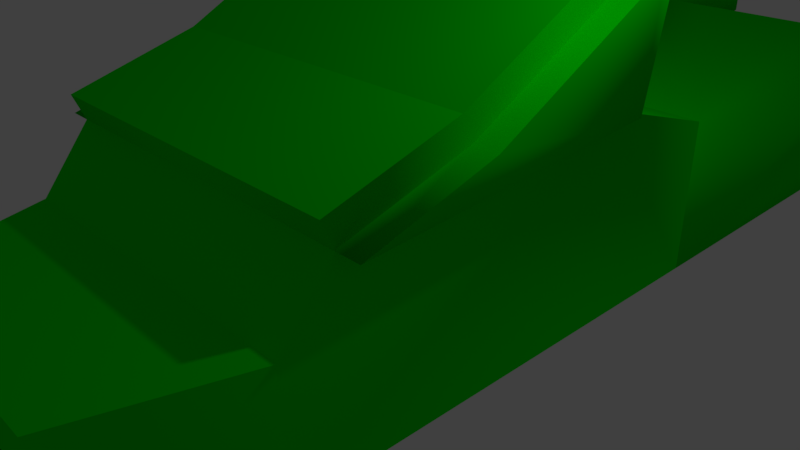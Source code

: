 # Source: habilidadChino.blend  (saved by Blender 2.79.0; exported with 4.5.12 LTS)
import bpy
from mathutils import Matrix  # noqa: F401  (used for matrix-valued properties, if any)

bpy.ops.wm.read_factory_settings(use_empty=True)
scene = bpy.context.scene
scene.name = 'Scene'

# ---- collections
col_collection_1 = bpy.data.collections.new('Collection 1'); scene.collection.children.link(col_collection_1)

# ---- materials (node trees are filled in below, after node groups)
mat_material_002 = bpy.data.materials.new('Material.002')
mat_material_002.alpha_threshold = 0.0
mat_material_002.use_transparent_shadow = False
mat_material_002.diffuse_color = (0.0, 0.8, 0.0001453, 1.0)
mat_material_002.roughness = 0.5

# ---- material node trees

# ---- world
world_world = bpy.data.worlds.new('World'); scene.world = world_world
world_world.color = (0.05088, 0.05088, 0.05088)
world_world.use_sun_shadow = False
world_world.sun_shadow_jitter_overblur = 0.0
world_world.cycles.sampling_method = 'MANUAL'

# ---- cameras
cam_camera = bpy.data.cameras.new('Camera')
cam_camera.clip_end = 100.0
cam_camera.lens = 35.0
cam_camera.sensor_width = 32.0
cam_camera.sensor_height = 18.0
cam_camera.ortho_scale = 7.314
cam_camera.dof.focus_distance = 0.0
cam_camera.dof.aperture_fstop = 128.0

# ---- lights
light_lamp = bpy.data.lights.new('Lamp', 'POINT')
light_lamp.transmission_factor = 0.0
light_lamp.cutoff_distance = 30.0
light_lamp.energy = 100.0
light_lamp.shadow_buffer_clip_start = 1.001
light_lamp.shadow_soft_size = 0.1
light_lamp.shadow_maximum_resolution = 0.006
light_lamp.use_absolute_resolution = True

# ---- meshes
me_cube_001 = bpy.data.meshes.new('Cube.001')
me_cube_001.from_pydata([(-2.31, -1.793, -3.708), (2.31, -1.793, -3.708), (2.31, -1.793, -1.495), (-2.31, -1.793, -1.495), (-2.31, 0.3882, -3.708), (-2.31, 1.015, -1.682), (2.31, 1.015, -1.682), (2.31, 0.3882, -3.708), (-2.31, 2.594, -1.791), (2.31, 2.574, -1.791), (-2.31, -1.793, 3.08), (-2.31, -0.1157, 3.08), (-2.31, 0.718, 2.423), (2.31, -1.793, 3.08), (-1.705e-06, -1.793, 1.796), (2.31, 0.7272, 2.403), (2.31, -0.1157, 3.08), (-1.705e-06, -1.793, 3.08), (-1.289, -1.793, 5.046), (-1.577, -0.1157, 5.046), (-1.705e-06, -0.1157, 3.08), (-1.705e-06, -0.1157, 5.046), (1.734, -0.1157, 5.046), (-1.705e-06, -1.793, 5.046), (1.316, -1.793, 5.046), (-2.31, 1.232, 0.7165), (2.31, 1.241, 0.6962), (-2.31, 2.359, -1.939), (2.31, 2.316, -1.954), (1.733, 2.574, -1.791), (1.771, 2.318, -1.952), (-1.779, 2.594, -1.791), (-1.802, 2.356, -1.941), (1.733, 3.662, -3.028), (2.31, 3.662, -3.028), (-2.31, 3.468, -3.176), (-2.31, 3.712, -3.028), (2.31, 3.394, -3.19), (-1.802, 3.465, -3.177), (1.771, 3.397, -3.189), (-1.779, 3.712, -3.028), (1.733, 3.857, -3.668), (2.31, 3.857, -3.668), (-2.31, 3.664, -3.815), (-2.31, 3.908, -3.668), (2.31, 3.589, -3.83), (-1.802, 3.661, -3.817), (1.771, 3.592, -3.828), (-1.779, 3.908, -3.668), (2.561, 3.953, -6.671), (3.138, 3.953, -6.671), (-2.967, 3.725, -6.818), (-2.967, 3.953, -6.671), (3.138, 3.703, -6.833), (-2.46, 3.723, -6.82), (2.6, 3.705, -6.831), (-2.437, 3.953, -6.671), (-2.309, 0.3882, -9.972), (2.31, 0.3882, -9.972), (-2.31, -1.793, -9.972), (2.31, -1.793, -9.972), (4.053e-06, 0.3882, -9.972), (-2.31, -0.7026, -9.972), (1.907e-06, -1.793, -9.972), (2.31, -0.7026, -9.972), (2.861e-06, -0.7026, -9.972), (1.155, 0.3882, -9.972), (-2.31, -0.1572, -9.972), (1.155, -1.793, -9.972), (2.31, -0.1572, -9.972), (-1.155, 0.3882, -9.972), (-2.31, -1.248, -9.972), (-1.155, -1.793, -9.972), (2.31, -1.248, -9.972), (1.155, -0.7026, -9.972), (-1.155, -0.7026, -9.972), (2.384e-06, -1.248, -9.972), (3.457e-06, -0.1572, -9.972), (-1.155, -0.1572, -9.972), (-1.155, -1.248, -9.972), (1.155, -1.248, -9.972), (1.155, -0.1572, -9.972), (-2.812, -0.1572, -12.42), (-2.812, 0.3882, -12.42), (-1.658, 0.3882, -12.42), (-1.658, -0.1572, -12.42), (2.07, 0.3882, -12.54), (3.224, 0.3882, -12.54), (3.224, -0.1572, -12.54), (2.07, -0.1572, -12.54), (-2.435, -1.793, -13.21), (-2.435, -1.248, -13.21), (-1.28, -1.793, -13.21), (-1.28, -1.248, -13.21), (1.723, -1.793, -13.39), (2.878, -1.793, -13.39), (2.878, -1.248, -13.39), (1.723, -1.248, -13.39), (0.8324, -0.7026, -13.37), (1.987, -0.7026, -13.37), (0.8324, -1.248, -13.37), (1.987, -1.248, -13.37), (-1.489, -0.7026, -13.49), (-0.3345, -0.7026, -13.49), (-0.3345, -1.248, -13.49), (-1.489, -1.248, -13.49), (-2.633, 2.359, -1.939), (-2.633, 2.594, -1.791), (-2.633, 0.718, 2.423), (-2.633, 1.232, 0.7165), (-2.633, 1.015, -1.682), (2.654, 1.015, -1.682), (2.654, 0.7272, 2.403), (2.654, 2.316, -1.954), (2.654, 2.574, -1.791), (2.654, 1.241, 0.6962), (1.733, 2.915, -1.65), (2.31, 2.915, -1.65), (-2.309, 1.06, 2.565), (2.31, 1.069, 2.545), (2.31, 1.583, 0.838), (-2.309, 1.574, 0.8583), (-2.309, 2.935, -1.65), (-1.779, 2.935, -1.65)], [], [(0, 1, 2, 3), (4, 5, 6, 7), (0, 4, 57, 67, 62, 71, 59), (1, 7, 6, 2), (6, 5, 27, 32, 30, 28), (4, 0, 3, 5), (5, 3, 10, 11, 12), (3, 2, 13, 14, 10), (2, 6, 15, 16, 13), (14, 13, 17), (11, 10, 18, 19), (16, 20, 21, 22), (10, 14, 17), (23, 21, 19, 18), (24, 22, 21, 23), (17, 13, 24, 23), (20, 11, 19, 21), (13, 16, 22, 24), (10, 17, 23, 18), (8, 25, 121, 122), (15, 12, 11, 20, 16), (12, 15, 119, 118), (25, 8, 107, 109), (6, 28, 113, 111), (37, 39, 47, 45), (32, 27, 35, 38), (29, 30, 32, 31), (28, 30, 39, 37), (36, 40, 48, 44), (30, 29, 33, 39), (27, 8, 36, 35), (9, 28, 37, 34), (31, 32, 38, 40), (8, 31, 40, 36), (29, 9, 34, 33), (44, 48, 56, 52), (43, 44, 52, 51), (34, 37, 45, 42), (33, 34, 42, 41), (40, 38, 46, 48), (39, 33, 41, 47), (38, 35, 43, 46), (35, 36, 44, 43), (53, 55, 49, 50), (56, 54, 51, 52), (45, 47, 55, 53), (42, 45, 53, 50), (41, 42, 50, 49), (48, 46, 54, 56), (47, 41, 49, 55), (46, 43, 51, 54), (66, 58, 87, 86), (4, 7, 58, 66, 61, 70, 57), (1, 0, 59, 72, 63, 68, 60), (7, 1, 60, 73, 64, 69, 58), (80, 74, 64, 73), (75, 65, 103, 102), (78, 70, 61, 77), (75, 78, 77, 65), (62, 67, 78, 75), (57, 70, 84, 83), (72, 79, 76, 63), (72, 59, 90, 92), (71, 62, 75, 79), (60, 68, 94, 95), (63, 76, 80, 68), (65, 74, 99, 98), (74, 81, 69, 64), (65, 77, 81, 74), (77, 61, 66, 81), (82, 83, 84, 85), (70, 78, 85, 84), (78, 67, 82, 85), (67, 57, 83, 82), (89, 86, 87, 88), (69, 81, 89, 88), (58, 69, 88, 87), (81, 66, 86, 89), (90, 91, 93, 92), (71, 79, 93, 91), (79, 72, 92, 93), (59, 71, 91, 90), (94, 97, 96, 95), (68, 80, 97, 94), (80, 73, 96, 97), (73, 60, 95, 96), (100, 98, 99, 101), (74, 80, 101, 99), (76, 65, 98, 100), (80, 76, 100, 101), (105, 102, 103, 104), (79, 75, 102, 105), (76, 79, 105, 104), (65, 76, 104, 103), (110, 108, 109, 107, 106), (12, 25, 109, 108), (27, 5, 110, 106), (5, 12, 108, 110), (8, 27, 106, 107), (112, 111, 113, 114, 115), (15, 6, 111, 112), (28, 9, 114, 113), (9, 26, 115, 114), (26, 15, 112, 115), (117, 116, 123, 122, 121, 120), (118, 119, 120, 121), (31, 8, 122, 123), (9, 29, 116, 117), (25, 12, 118, 121), (26, 9, 117, 120), (15, 26, 120, 119), (29, 31, 123, 116)])
me_cube_001.polygons.foreach_set('use_smooth', [True] * 112)
_k = set([(0, 1), (0, 3), (0, 4), (1, 2), (1, 7), (2, 13), (3, 10), (4, 5), (4, 7), (5, 6), (5, 27), (6, 7), (6, 28), (8, 25), (8, 27), (8, 31), (9, 26), (9, 28), (9, 29), (10, 18), (11, 12), (11, 19), (11, 20), (12, 15), (12, 25), (13, 24), (15, 16), (15, 26), (16, 20), (16, 22), (18, 19), (18, 23), (19, 21), (21, 22), (22, 24), (23, 24), (25, 121), (26, 120), (29, 31), (33, 34), (34, 37), (35, 36), (36, 40), (41, 42), (42, 45), (43, 44), (44, 48), (49, 50), (50, 53), (51, 52), (52, 56), (57, 67), (57, 70), (58, 66), (58, 69), (59, 71), (59, 72), (60, 68), (60, 73), (61, 66), (61, 70), (62, 67), (62, 71), (63, 68), (63, 72), (64, 69), (64, 73), (82, 83), (83, 84), (86, 87), (87, 88), (90, 91), (90, 92), (94, 95), (95, 96), (106, 107), (106, 110), (107, 109), (108, 109), (111, 113), (112, 115), (113, 114), (114, 115), (116, 117), (116, 123), (117, 120), (118, 119), (118, 121), (119, 120), (120, 121), (121, 122), (122, 123)])
me_cube_001.attributes.new('sharp_edge', 'BOOLEAN', 'EDGE').data.foreach_set('value', [ (min(e.vertices), max(e.vertices)) in _k for e in me_cube_001.edges])
me_cube_001.materials.append(mat_material_002)
me_cube_001.use_remesh_preserve_volume = False
me_cube_001.use_remesh_preserve_attributes = False
me_cube_001.use_mirror_vertex_groups = False
me_cube_001.update()
me_cube_001.normals_split_custom_set([tuple(v) for v in zip(*[iter([0.0, -1.0, 0.0, 0.0, -1.0, 0.0, 0.0, -1.0, 0.0, 0.0, -1.0, 0.0, 3.566e-06, 0.9553, -0.2957, 3.566e-06, 0.9553, -0.2957, 3.566e-06, 0.9553, -0.2957, 3.566e-06, 0.9553, -0.2957, -0.7071, -0.7071, -4.508e-07, -0.7071, 0.7071, 1.829e-07, -0.7071, 0.7071, 1.829e-07, -1.0, 8.374e-07, -1.76e-07, -1.0, 8.374e-07, -1.76e-07, -1.0, 8.374e-07, -1.76e-07, -0.7071, -0.7071, -4.508e-07, 1.0, -5.1e-07, 5.667e-07, 1.0, -5.1e-07, 5.667e-07, 0.7417, -0.5053, -0.4411, 1.0, -1.823e-07, 5.462e-07, -0.002464, -0.1959, -0.9806, -0.002464, -0.1959, -0.9806, -0.429, -0.4481, -0.7844, 0.2408, -0.1868, -0.9524, -0.2467, -0.2043, -0.9473, 0.426, -0.4534, -0.783, -1.0, 4.371e-07, -5.667e-07, -1.0, 4.371e-07, -5.667e-07, -1.0, 4.623e-07, -4.876e-07, -0.7434, -0.4997, -0.4446, -0.7434, -0.4997, -0.4446, -1.0, 4.623e-07, -4.876e-07, -0.9774, -0.04008, 0.2077, -0.9865, -0.03109, 0.1611, -0.989, -0.02681, 0.1454, 0.0, -1.0, 0.0, 0.0, -1.0, 0.0, 0.0, -1.0, -4.14e-07, 0.0, -1.0, 0.0, 0.0, -1.0, -4.146e-07, 1.0, -1.823e-07, 5.462e-07, 0.7417, -0.5053, -0.4411, 0.9889, -0.02681, 0.1461, 0.9882, -0.04567, 0.146, 0.9805, -0.05872, 0.1877, 0.0, -1.0, 0.0, 0.0, -1.0, -4.14e-07, 0.0, -1.0, -5.037e-07, -0.9865, -0.03109, 0.1611, -0.9774, -0.04008, 0.2077, -0.9105, -0.07835, 0.4059, -0.9105, -0.07835, 0.4059, 0.0, 1.0, 3.749e-09, 0.0, 1.0, 3.824e-09, 0.0, 1.0, 3.824e-09, 0.0, 1.0, 3.749e-09, 0.0, -1.0, -4.146e-07, 0.0, -1.0, 0.0, 0.0, -1.0, -5.037e-07, 0.0, 0.0, 1.0, 0.0, 0.0, 1.0, 0.0, 0.0, 1.0, 0.0, 0.0, 1.0, 0.0, 0.0, 1.0, 0.0, 0.0, 1.0, 0.0, 0.0, 1.0, 0.0, 0.0, 1.0, 0.0, -1.0, -5.037e-07, 0.0, -1.0, -4.14e-07, 0.0, -1.0, -1.004e-06, 0.0, -1.0, -1.007e-06, 0.0, 1.0, 3.824e-09, 0.0, 1.0, 3.9e-09, 0.0, 1.0, 3.9e-09, 0.0, 1.0, 3.824e-09, 0.9805, -0.05872, 0.1877, 0.9882, -0.04567, 0.146, 0.9226, -0.1151, 0.3682, 0.9226, -0.1151, 0.3682, 0.0, -1.0, -4.146e-07, 0.0, -1.0, -5.037e-07, 0.0, -1.0, -1.007e-06, 0.0, -1.0, -1.011e-06, -0.7295, 0.2628, -0.6314, -1.0, 0.0006515, 0.0003536, -1.0, 0.0006515, 0.0003536, -0.6824, 0.2808, -0.6749, 0.001102, 0.6226, 0.7825, 0.001102, 0.6226, 0.7825, 0.001102, 0.6226, 0.7825, 0.001102, 0.6226, 0.7825, 0.001102, 0.6226, 0.7825, -0.7274, -0.2626, 0.6339, 0.7301, -0.2625, 0.6309, 0.6853, -0.2797, 0.6724, -0.6812, -0.2803, 0.6763, 0.0, 0.923, 0.3848, 0.0, 0.9673, -0.2535, 0.0, 0.9673, -0.2535, 0.0, 0.923, 0.3848, 0.7417, -0.5053, -0.4411, 2.812e-07, 0.1767, -0.9843, 2.812e-07, 0.1767, -0.9843, 0.5933, -0.6064, -0.5294, 0.7554, -0.573, -0.318, -0.7104, -0.6155, -0.3413, -0.7305, -0.638, -0.2433, 0.6643, -0.7475, -0.0001752, 0.2408, -0.1868, -0.9524, -0.429, -0.4481, -0.7844, -0.7611, -0.5649, -0.3188, 0.7253, -0.5996, -0.3382, -0.6506, 0.73, -0.2094, -0.2467, -0.2043, -0.9473, 0.2408, -0.1868, -0.9524, 0.6602, 0.7323, -0.1669, 0.426, -0.4534, -0.783, -0.2467, -0.2043, -0.9473, -0.7104, -0.6155, -0.3413, 0.7554, -0.573, -0.318, -0.6441, 0.7316, 0.2234, 0.6876, 0.6317, 0.3579, 0.7153, 0.6967, 0.05409, -0.7569, 0.6251, 0.1908, -0.2467, -0.2043, -0.9473, -0.6506, 0.73, -0.2094, -0.7027, 0.6215, 0.3463, -0.7104, -0.6155, -0.3413, -0.429, -0.4481, -0.7844, -0.7433, 0.4962, 0.4487, -0.6601, 0.5572, 0.5038, -0.7611, -0.5649, -0.3188, 0.7406, 0.5045, 0.4438, 0.426, -0.4534, -0.783, 0.7554, -0.573, -0.318, 0.6639, 0.5615, 0.4939, 0.6602, 0.7323, -0.1669, 0.2408, -0.1868, -0.9524, 0.7253, -0.5996, -0.3382, 0.6876, 0.6317, 0.3579, -0.7433, 0.4962, 0.4487, 0.6602, 0.7323, -0.1669, 0.6876, 0.6317, 0.3579, -0.6601, 0.5572, 0.5038, -0.6506, 0.73, -0.2094, 0.7406, 0.5045, 0.4438, 0.6639, 0.5615, 0.4939, -0.7027, 0.6215, 0.3463, -0.5228, 0.8429, 0.1271, 0.7153, 0.6967, 0.05409, 0.5513, 0.7071, -0.4429, -0.8681, 0.4558, 0.1968, -0.6862, -0.7273, -0.01155, -0.5228, 0.8429, 0.1271, -0.8681, 0.4558, 0.1968, -0.6121, -0.387, -0.6896, 0.644, 0.7317, 0.2234, 0.7554, -0.573, -0.318, 0.6643, -0.7475, -0.0001752, 0.7569, 0.625, 0.1908, -0.7027, 0.6215, 0.3463, 0.644, 0.7317, 0.2234, 0.7569, 0.625, 0.1908, -0.7331, 0.679, 0.04052, 0.6876, 0.6317, 0.3579, 0.7253, -0.5996, -0.3382, 0.7403, -0.6376, -0.2131, 0.7153, 0.6967, 0.05409, -0.7104, -0.6155, -0.3413, -0.7027, 0.6215, 0.3463, -0.7331, 0.679, 0.04052, -0.7305, -0.638, -0.2433, 0.7253, -0.5996, -0.3382, -0.7611, -0.5649, -0.3188, -0.6862, -0.7273, -0.01155, 0.7403, -0.6376, -0.2131, -0.7611, -0.5649, -0.3188, -0.6441, 0.7316, 0.2234, -0.7569, 0.6251, 0.1908, -0.6862, -0.7273, -0.01155, 0.6227, -0.3845, -0.6815, -0.4467, -0.4017, -0.7994, -0.5434, 0.7061, -0.454, 0.0, 0.544, -0.8391, 0.5513, 0.7071, -0.4429, 0.4689, -0.4065, -0.7841, -0.6121, -0.387, -0.6896, 8.416e-07, 0.544, -0.8391, 0.6643, -0.7475, -0.0001752, -0.7305, -0.638, -0.2433, -0.4467, -0.4017, -0.7994, 0.6227, -0.3845, -0.6815, 0.5174, 0.8389, 0.1693, 0.6643, -0.7475, -0.0001752, 0.6227, -0.3845, -0.6815, 0.871, 0.421, 0.2533, -0.7331, 0.679, 0.04052, 0.5174, 0.8389, 0.1693, 0.871, 0.421, 0.2533, -0.5434, 0.7061, -0.454, 0.7153, 0.6967, 0.05409, 0.7403, -0.6376, -0.2131, 0.4689, -0.4065, -0.7841, 0.5513, 0.7071, -0.4429, -0.7305, -0.638, -0.2433, -0.7331, 0.679, 0.04052, -0.5434, 0.7061, -0.454, -0.4467, -0.4017, -0.7994, 0.7403, -0.6376, -0.2131, -0.6862, -0.7273, -0.01155, -0.6121, -0.387, -0.6896, 0.4689, -0.4065, -0.7841, -0.5199, 0.4316, -0.7371, 0.5978, 0.7729, 0.213, 0.742, 0.6161, 0.2644, -0.4622, 0.5975, -0.6553, -0.7071, 0.7071, 1.829e-07, 0.7071, 0.7071, 4.318e-07, 0.7071, 0.7071, 4.318e-07, -1.886e-13, 1.0, 4.347e-07, -1.886e-13, 1.0, 4.347e-07, -1.886e-13, 1.0, 4.347e-07, -0.7071, 0.7071, 1.829e-07, 0.7071, -0.7071, -2.018e-07, -0.7071, -0.7071, -4.508e-07, -0.7071, -0.7071, -4.508e-07, 0.0, -1.0, -4.615e-07, 0.0, -1.0, -4.615e-07, 0.0, -1.0, -4.615e-07, 0.7071, -0.7071, -2.018e-07, 0.7071, 0.7071, 4.318e-07, 0.7071, -0.7071, -2.018e-07, 0.7071, -0.7071, -2.018e-07, 1.0, -8.806e-07, 1.76e-07, 1.0, -8.806e-07, 1.76e-07, 1.0, -8.806e-07, 1.76e-07, 0.7071, 0.7071, 4.318e-07, -0.007814, -0.1326, -0.9911, 0.3087, 0.3664, -0.8778, 7.571e-07, 1.311e-06, -1.0, 0.58, 0.6496, -0.4916, -0.3064, 0.3263, -0.8942, 0.008243, 0.6081, -0.7938, 0.5469, 0.5825, -0.6013, -0.6065, 0.5725, -0.5517, 0.2832, -0.2519, -0.9254, 0.551, 0.49, -0.6755, 7.571e-07, 1.311e-06, -1.0, 3.785e-07, 8.742e-07, -1.0, -0.3064, 0.3263, -0.8942, 0.2832, -0.2519, -0.9254, 3.785e-07, 8.742e-07, -1.0, 0.008243, 0.6081, -0.7938, 0.0, 0.0, -1.0, -0.578, -0.666, -0.4715, 0.2832, -0.2519, -0.9254, -0.3064, 0.3263, -0.8942, -0.6496, 0.7485, 0.1333, 0.551, 0.49, -0.6755, 0.5109, 0.5887, -0.6264, -0.7386, 0.6569, 0.1515, 0.5742, -0.5605, -0.5968, 0.001917, -0.04361, -0.999, 0.008243, -0.6081, -0.7938, 0.0, 0.0, -1.0, 0.5742, -0.5605, -0.5968, -0.6979, -0.7157, 0.02702, -0.7153, -0.6982, 0.0277, 0.5651, -0.5794, -0.5874, -0.5796, 0.5943, -0.5576, 0.0, 0.0, -1.0, -0.3064, 0.3263, -0.8942, 0.001917, -0.04361, -0.999, 0.662, -0.7414, 0.11, -0.5577, -0.5061, -0.6579, -0.5237, -0.5865, -0.6179, 0.735, -0.667, 0.1221, 0.0, 0.0, -1.0, 0.008243, -0.6081, -0.7938, -0.007814, -0.1326, -0.9911, -0.5577, -0.5061, -0.6579, 0.008243, 0.6081, -0.7938, 0.3087, 0.3664, -0.8778, 0.6487, 0.5658, -0.509, -0.4979, 0.591, -0.6346, 0.3087, 0.3664, -0.8778, -0.2651, -0.2201, -0.9388, 0.5617, -0.7263, -0.3962, 7.571e-07, 1.311e-06, -1.0, 0.008243, 0.6081, -0.7938, 3.785e-07, 8.742e-07, -1.0, -0.2651, -0.2201, -0.9388, 0.3087, 0.3664, -0.8778, 3.785e-07, 8.742e-07, -1.0, 7.571e-07, 1.311e-06, -1.0, -0.5199, 0.4316, -0.7371, -0.2651, -0.2201, -0.9388, -0.6381, -0.5675, -0.5205, 0.0, 0.0, -1.0, 0.5109, 0.5887, -0.6264, 0.5109, -0.5887, -0.6264, 0.551, 0.49, -0.6755, 0.2832, -0.2519, -0.9254, 0.5109, -0.5887, -0.6264, 0.5109, 0.5887, -0.6264, 0.2832, -0.2519, -0.9254, -0.578, -0.666, -0.4715, -0.6381, -0.5675, -0.5205, 0.5109, -0.5887, -0.6264, -0.578, -0.666, -0.4715, -0.6496, 0.7485, 0.1333, -0.7386, 0.6569, 0.1515, -0.6381, -0.5675, -0.5205, -0.4622, -0.5975, -0.6553, -0.4622, 0.5975, -0.6553, 0.0, 8.742e-07, -1.0, 0.6762, -0.5614, -0.477, 0.5617, -0.7263, -0.3962, -0.2651, -0.2201, -0.9388, -0.4622, -0.5975, -0.6553, 0.6762, -0.5614, -0.477, 0.5978, 0.7729, 0.213, 0.5617, -0.7263, -0.3962, 0.6762, -0.5614, -0.477, 0.742, 0.6161, 0.2644, -0.2651, -0.2201, -0.9388, -0.5199, 0.4316, -0.7371, -0.4622, 0.5975, -0.6553, -0.4622, -0.5975, -0.6553, 0.0, 0.0, -1.0, -0.5894, 0.5754, -0.567, 0.5651, 0.5794, -0.5874, 0.5651, -0.5794, -0.5874, -0.5796, 0.5943, -0.5576, 0.001917, -0.04361, -0.999, 0.5651, 0.5794, -0.5874, -0.5894, 0.5754, -0.567, 0.001917, -0.04361, -0.999, 0.5742, -0.5605, -0.5968, 0.5651, -0.5794, -0.5874, 0.5651, 0.5794, -0.5874, -0.6979, -0.7157, 0.02702, -0.5796, 0.5943, -0.5576, -0.5894, 0.5754, -0.567, -0.7153, -0.6982, 0.0277, -0.5237, -0.5865, -0.6179, -0.5237, 0.5865, -0.6179, 0.6272, 0.5692, -0.5316, 0.0, 0.0, -1.0, -0.5577, -0.5061, -0.6579, -0.007814, -0.1326, -0.9911, -0.5237, 0.5865, -0.6179, -0.5237, -0.5865, -0.6179, -0.007814, -0.1326, -0.9911, 0.58, 0.6496, -0.4916, 0.6272, 0.5692, -0.5316, -0.5237, 0.5865, -0.6179, 0.58, 0.6496, -0.4916, 0.662, -0.7414, 0.11, 0.735, -0.667, 0.1221, 0.6272, 0.5692, -0.5316, -0.4979, -0.591, -0.6346, -0.4979, 0.591, -0.6346, 0.6487, 0.5658, -0.509, 0.6487, -0.5658, -0.509, 0.3087, 0.3664, -0.8778, -0.007814, -0.1326, -0.9911, 0.6487, -0.5658, -0.509, 0.6487, 0.5658, -0.509, 0.008243, -0.6081, -0.7938, 0.008243, 0.6081, -0.7938, -0.4979, 0.591, -0.6346, -0.4979, -0.591, -0.6346, -0.007814, -0.1326, -0.9911, 0.008243, -0.6081, -0.7938, -0.4979, -0.591, -0.6346, 0.6487, -0.5658, -0.509, -0.6065, -0.5725, -0.5517, -0.6065, 0.5725, -0.5517, 0.5469, 0.5825, -0.6013, 0.5469, -0.5825, -0.6013, 0.001917, -0.04361, -0.999, -0.3064, 0.3263, -0.8942, -0.6065, 0.5725, -0.5517, -0.6065, -0.5725, -0.5517, 0.008243, -0.6081, -0.7938, 0.001917, -0.04361, -0.999, -0.6065, -0.5725, -0.5517, 0.5469, -0.5825, -0.6013, 0.008243, 0.6081, -0.7938, 0.008243, -0.6081, -0.7938, 0.5469, -0.5825, -0.6013, 0.5469, 0.5825, -0.6013, -0.5923, -0.6019, -0.5356, -0.5377, -0.1529, 0.8291, -1.0, 1.156e-07, 0.0, -1.0, 1.156e-07, 0.0, -1.0, 1.156e-07, 0.0, -0.989, -0.02681, 0.1454, 0.0, 0.923, 0.3848, 0.0, 0.923, 0.3848, -0.5377, -0.1529, 0.8291, 0.0, 0.1849, -0.9828, -0.7434, -0.4997, -0.4446, -0.5923, -0.6019, -0.5356, 0.0, 0.1849, -0.9828, -0.7434, -0.4997, -0.4446, -0.989, -0.02681, 0.1454, -0.5377, -0.1529, 0.8291, -0.5923, -0.6019, -0.5356, 0.0, 0.9673, -0.2535, 0.0, 0.1849, -0.9828, 0.0, 0.1849, -0.9828, 0.0, 0.9673, -0.2535, 0.5377, -0.1522, 0.8293, 0.5933, -0.6064, -0.5294, 1.0, 6.786e-07, 8.791e-07, 1.0, 6.786e-07, 8.791e-07, 1.0, 6.786e-07, 8.791e-07, 0.9889, -0.02681, 0.1461, 0.7417, -0.5053, -0.4411, 0.5933, -0.6064, -0.5294, 0.5377, -0.1522, 0.8293, 2.812e-07, 0.1767, -0.9843, -6.297e-07, 0.9666, -0.2562, -6.297e-07, 0.9666, -0.2562, 2.812e-07, 0.1767, -0.9843, -6.297e-07, 0.9666, -0.2562, -9.021e-07, 0.9241, 0.3822, -9.021e-07, 0.9241, 0.3822, -6.297e-07, 0.9666, -0.2562, -9.021e-07, 0.9241, 0.3822, 0.9889, -0.02681, 0.1461, 0.5377, -0.1522, 0.8293, -9.021e-07, 0.9241, 0.3822, 0.002093, 0.8802, 0.4747, 0.002093, 0.8802, 0.4747, 0.002093, 0.8802, 0.4747, 0.002093, 0.8802, 0.4747, 0.002093, 0.8802, 0.4747, 0.002093, 0.8802, 0.4747, -0.0006269, 0.9575, 0.2884, -0.0006269, 0.9575, 0.2884, -0.0006269, 0.9575, 0.2884, -0.0006269, 0.9575, 0.2884, 0.001103, 0.3835, -0.9235, -0.7295, 0.2628, -0.6314, -0.6824, 0.2808, -0.6749, 0.0011, 0.3835, -0.9235, 0.728, 0.2624, -0.6334, 0.0011, 0.3835, -0.9235, 0.001103, 0.3835, -0.9235, 0.6841, 0.2792, -0.6738, -1.0, 0.0007089, 0.0002136, -0.7274, -0.2626, 0.6339, -0.6812, -0.2803, 0.6763, -1.0, 0.0007089, 0.0002136, 1.0, -0.000653, -0.0003489, 0.728, 0.2624, -0.6334, 0.6841, 0.2792, -0.6738, 1.0, -0.000653, -0.0003489, 0.7301, -0.2625, 0.6309, 1.0, -0.0007096, -0.0002136, 1.0, -0.0007096, -0.0002136, 0.6853, -0.2797, 0.6724, 0.0011, 0.3835, -0.9235, 0.001103, 0.3835, -0.9235, 0.0011, 0.3835, -0.9235, 0.001103, 0.3835, -0.9235])] * 3)])

# ---- objects
ob_cube_001 = bpy.data.objects.new('Cube.001', me_cube_001)
ob_lamp = bpy.data.objects.new('Lamp', light_lamp)
ob_camera = bpy.data.objects.new('Camera', cam_camera)

# ---- transforms, parenting, visibility, modifiers, constraints
ob_cube_001.location = (0.0, 0.0, 1.096)
ob_cube_001.rotation_euler = (1.571, -0.0, 0.0)
ob_cube_001.lineart.crease_threshold = 0.0
ob_lamp.location = (4.076, 1.005, 5.904)
ob_lamp.rotation_euler = (0.6503, 0.05522, 1.866)
ob_lamp.lock_rotations_4d = False
ob_lamp.empty_display_type = 'ARROWS'
ob_lamp.color = (0.0, 0.0, 0.0, 0.0)
ob_lamp.lineart.crease_threshold = 0.0
ob_camera.location = (7.481, -6.508, 5.344)
ob_camera.rotation_euler = (1.109, 0.0, 0.8149)
ob_camera.lock_rotations_4d = False
ob_camera.empty_display_type = 'ARROWS'
ob_camera.color = (0.0, 0.0, 0.0, 0.0)
ob_camera.display_type = 'WIRE'
ob_camera.lineart.crease_threshold = 0.0

# ---- collection membership
col_collection_1.objects.link(ob_cube_001)
col_collection_1.objects.link(ob_lamp)
col_collection_1.objects.link(ob_camera)

# ---- scene / render settings (as saved in the file)
scene.camera = ob_camera
scene.frame_start = 1; scene.frame_end = 250; scene.frame_set(1)
scene.render.engine = 'BLENDER_EEVEE_NEXT'
scene.render.resolution_percentage = 50
scene.render.dither_intensity = 0.0
scene.cycles.use_denoising = False
scene.cycles.samples = 128
scene.cycles.sampling_pattern = 'TABULATED_SOBOL'
scene.cycles.use_adaptive_sampling = False
scene.cycles.use_light_tree = False
scene.cycles.blur_glossy = 0.0
scene.cycles.sample_clamp_indirect = 0.0
scene.view_settings.view_transform = 'Standard'
bpy.context.view_layer.update()

